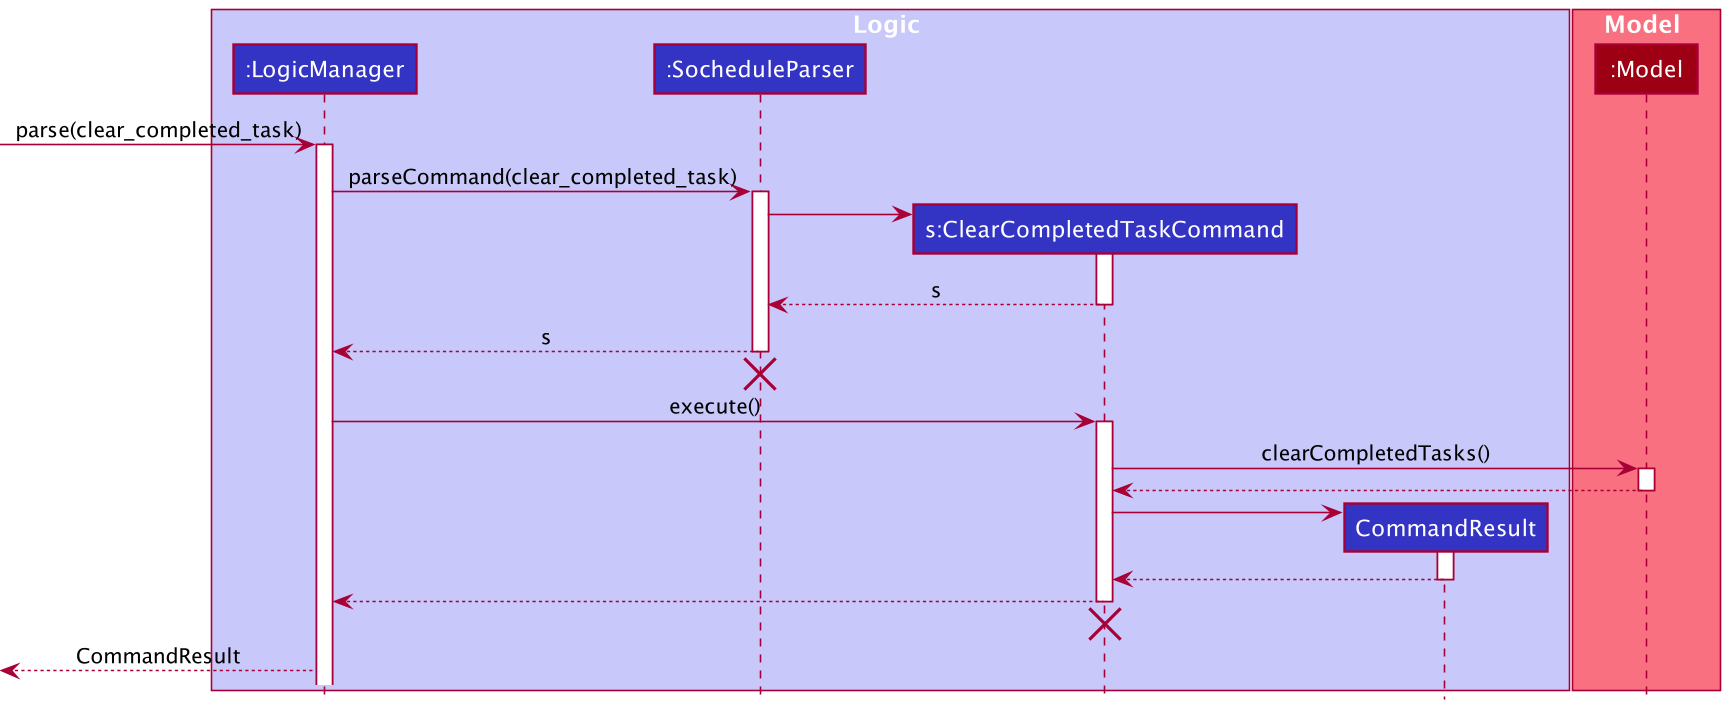

The diagram above was rendered by PlantUML. Its source (embedded in the PNG):
@startuml
!include style.puml

box Logic LOGIC_COLOR_T1
participant ":LogicManager" as LogicManager LOGIC_COLOR
participant ":SocheduleParser" as SocheduleParser LOGIC_COLOR
participant "s:ClearCompletedTaskCommand" as ClearCompletedTaskCommand LOGIC_COLOR
participant "CommandResult" as CommandResult LOGIC_COLOR
end box

box Model MODEL_COLOR_T1
participant ":Model" as Model MODEL_COLOR
end box

[-> LogicManager : parse(clear_completed_task)
activate LogicManager

LogicManager -> SocheduleParser : parseCommand(clear_completed_task)
activate SocheduleParser

create ClearCompletedTaskCommand
SocheduleParser -> ClearCompletedTaskCommand
activate ClearCompletedTaskCommand
SocheduleParser <--ClearCompletedTaskCommand : s
deactivate ClearCompletedTaskCommand

LogicManager <-- SocheduleParser : s
deactivate SocheduleParser
'Hidden arrow to position the destroy marker below the end of the activation bar.
SocheduleParser -[hidden]->[
destroy SocheduleParser

LogicManager -> ClearCompletedTaskCommand : execute()
activate ClearCompletedTaskCommand

ClearCompletedTaskCommand -> Model : clearCompletedTasks()
activate Model
ClearCompletedTaskCommand <-- Model
deactivate Model

create CommandResult
ClearCompletedTaskCommand -> CommandResult
activate CommandResult
ClearCompletedTaskCommand <-- CommandResult
deactivate CommandResult

LogicManager <-- ClearCompletedTaskCommand
deactivate ClearCompletedTaskCommand
'Hidden arrow to position the destroy marker below the end of the activation bar.
ClearCompletedTaskCommand -[hidden]->[
destroy ClearCompletedTaskCommand

[<-- LogicManager : CommandResult
@enduml